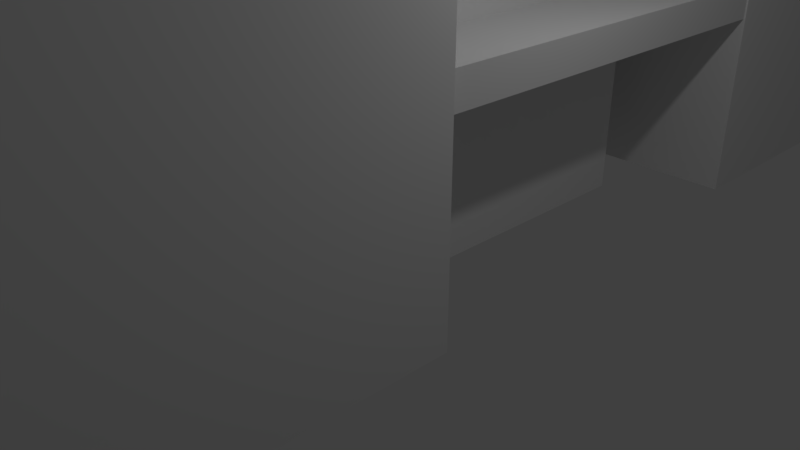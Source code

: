 # Source: HouseTutorial.blend  (saved by Blender 2.79.0; exported with 4.5.12 LTS)
import bpy
from mathutils import Matrix  # noqa: F401  (used for matrix-valued properties, if any)

bpy.ops.wm.read_factory_settings(use_empty=True)
scene = bpy.context.scene
scene.name = 'Scene'

# ---- collections
col_collection_1 = bpy.data.collections.new('Collection 1'); scene.collection.children.link(col_collection_1)

# ---- world
world_world = bpy.data.worlds.new('World'); scene.world = world_world
world_world.color = (0.05088, 0.05088, 0.05088)
world_world.use_sun_shadow = False
world_world.sun_shadow_jitter_overblur = 0.0
world_world.cycles.sampling_method = 'MANUAL'

# ---- cameras
cam_camera = bpy.data.cameras.new('Camera')
cam_camera.clip_end = 100.0
cam_camera.lens = 35.0
cam_camera.sensor_width = 32.0
cam_camera.sensor_height = 18.0
cam_camera.ortho_scale = 7.314
cam_camera.dof.focus_distance = 0.0
cam_camera.dof.aperture_fstop = 128.0

# ---- lights
light_lamp = bpy.data.lights.new('Lamp', 'POINT')
light_lamp.transmission_factor = 0.0
light_lamp.cutoff_distance = 30.0
light_lamp.energy = 100.0
light_lamp.shadow_buffer_clip_start = 1.001
light_lamp.shadow_soft_size = 0.1
light_lamp.shadow_maximum_resolution = 0.006
light_lamp.use_absolute_resolution = True

# ---- meshes
me_cube_004 = bpy.data.meshes.new('Cube.004')
me_cube_004.from_pydata([(-1.796, -2.974, -3.016), (-1.796, -2.974, 4.486), (-1.796, 2.314, -3.016), (-1.796, 2.314, 4.486), (2.356, -2.974, -3.016), (2.356, -2.974, 4.486), (2.356, 2.314, -3.016), (2.356, 2.314, 4.486)], [], [(0, 1, 3, 2), (2, 3, 7, 6), (6, 7, 5, 4), (4, 5, 1, 0), (2, 6, 4, 0), (7, 3, 1, 5)])
me_cube_004.use_remesh_preserve_volume = False
me_cube_004.use_remesh_preserve_attributes = False
me_cube_004.use_mirror_vertex_groups = False
me_cube_004.update()
me_cube_003 = bpy.data.meshes.new('Cube.003')
me_cube_003.from_pydata([(-2.748, -4.303, -0.4958), (-2.748, -4.303, -0.03505), (-2.748, 3.857, -0.4958), (-2.748, 3.857, -0.03505), (3.029, -4.303, -0.4958), (3.029, -4.303, -0.03505), (3.029, 3.857, -0.4958), (3.029, 3.857, -0.03505)], [], [(0, 1, 3, 2), (2, 3, 7, 6), (6, 7, 5, 4), (4, 5, 1, 0), (2, 6, 4, 0), (7, 3, 1, 5)])
me_cube_003.use_remesh_preserve_volume = False
me_cube_003.use_remesh_preserve_attributes = False
me_cube_003.use_mirror_vertex_groups = False
me_cube_003.update()
me_cube_002 = bpy.data.meshes.new('Cube.002')
me_cube_002.from_pydata([(-3.017, -1.595, -2.816), (-3.017, -1.595, 4.179), (-3.017, 1.995, -2.816), (-3.017, 1.995, 4.179), (2.67, -1.595, -2.816), (2.67, -1.595, 4.179), (2.67, 1.995, -2.816), (2.67, 1.995, 4.179)], [], [(0, 1, 3, 2), (2, 3, 7, 6), (6, 7, 5, 4), (4, 5, 1, 0), (2, 6, 4, 0), (7, 3, 1, 5)])
me_cube_002.use_remesh_preserve_volume = False
me_cube_002.use_remesh_preserve_attributes = False
me_cube_002.use_mirror_vertex_groups = False
me_cube_002.update()
me_cube_001 = bpy.data.meshes.new('Cube.001')
me_cube_001.from_pydata([(-2.916, -3.957, -2.816), (-2.916, -3.957, 3.183), (-2.916, 3.757, -2.816), (-2.916, 3.757, 3.183), (2.916, -3.957, -2.816), (2.916, -3.957, 3.183), (2.916, 3.757, -2.816), (2.916, 3.757, 3.183)], [], [(0, 1, 3, 2), (2, 3, 7, 6), (6, 7, 5, 4), (4, 5, 1, 0), (2, 6, 4, 0), (7, 3, 1, 5)])
me_cube_001.use_remesh_preserve_volume = False
me_cube_001.use_remesh_preserve_attributes = False
me_cube_001.use_mirror_vertex_groups = False
me_cube_001.update()

# ---- objects
ob_cube_003 = bpy.data.objects.new('Cube.003', me_cube_004)
ob_cube_002 = bpy.data.objects.new('Cube.002', me_cube_003)
ob_cube_001 = bpy.data.objects.new('Cube.001', me_cube_002)
ob_cube = bpy.data.objects.new('Cube', me_cube_001)
ob_empty_001 = bpy.data.objects.new('Empty.001', None)
ob_empty = bpy.data.objects.new('Empty', None)
ob_lamp = bpy.data.objects.new('Lamp', light_lamp)
ob_camera = bpy.data.objects.new('Camera', cam_camera)

# ---- transforms, parenting, visibility, modifiers, constraints
ob_cube_003.location = (-3.39, 1.866, 3.041)
ob_cube_003.scale = (1.785, 0.8964, 1.0)
ob_cube_003.lineart.crease_threshold = 0.0
ob_cube_002.location = (-3.39, 1.866, 3.041)
ob_cube_002.scale = (1.785, 0.8964, 1.0)
ob_cube_002.lineart.crease_threshold = 0.0
ob_cube_001.location = (-0.6308, 6.676, 2.823)
ob_cube_001.lineart.crease_threshold = 0.0
ob_cube.location = (-0.6925, -4.623, 2.823)
ob_cube.lineart.crease_threshold = 0.0
ob_empty_001.location = (8.961, 10.62, 0.03637)
ob_empty_001.rotation_euler = (0.0, -0.0, -3.142)
ob_empty_001.empty_display_type = 'IMAGE'
ob_empty_001.empty_display_size = 20.0
ob_empty_001.empty_image_offset = (0.0, 0.0)
ob_empty_001.lineart.crease_threshold = 0.0
ob_empty.location = (-32.3, 9.262, 0.6184)
ob_empty.rotation_euler = (1.571, -0.0, 0.0)
ob_empty.empty_display_type = 'IMAGE'
ob_empty.empty_display_size = 20.0
ob_empty.empty_image_offset = (0.0, 0.0)
ob_empty.lineart.crease_threshold = 0.0
ob_lamp.location = (4.076, 1.005, 5.904)
ob_lamp.rotation_euler = (0.6503, 0.05522, 1.866)
ob_lamp.lock_rotations_4d = False
ob_lamp.empty_display_type = 'ARROWS'
ob_lamp.color = (0.0, 0.0, 0.0, 0.0)
ob_lamp.lineart.crease_threshold = 0.0
ob_camera.location = (7.481, -6.508, 5.344)
ob_camera.rotation_euler = (1.109, 0.0, 0.8149)
ob_camera.lock_rotations_4d = False
ob_camera.empty_display_type = 'ARROWS'
ob_camera.color = (0.0, 0.0, 0.0, 0.0)
ob_camera.display_type = 'WIRE'
ob_camera.lineart.crease_threshold = 0.0

# ---- collection membership
col_collection_1.objects.link(ob_cube_003)
col_collection_1.objects.link(ob_cube_002)
col_collection_1.objects.link(ob_cube_001)
col_collection_1.objects.link(ob_cube)
col_collection_1.objects.link(ob_empty_001)
col_collection_1.objects.link(ob_empty)
col_collection_1.objects.link(ob_lamp)
col_collection_1.objects.link(ob_camera)

# ---- scene / render settings (as saved in the file)
scene.camera = ob_camera
scene.frame_start = 1; scene.frame_end = 250; scene.frame_set(1)
scene.render.engine = 'BLENDER_EEVEE_NEXT'
scene.render.resolution_percentage = 50
scene.render.dither_intensity = 0.0
scene.cycles.use_denoising = False
scene.cycles.samples = 128
scene.cycles.sampling_pattern = 'TABULATED_SOBOL'
scene.cycles.use_adaptive_sampling = False
scene.cycles.use_light_tree = False
scene.cycles.blur_glossy = 0.0
scene.cycles.sample_clamp_indirect = 0.0
scene.view_settings.view_transform = 'Standard'
bpy.context.view_layer.update()
